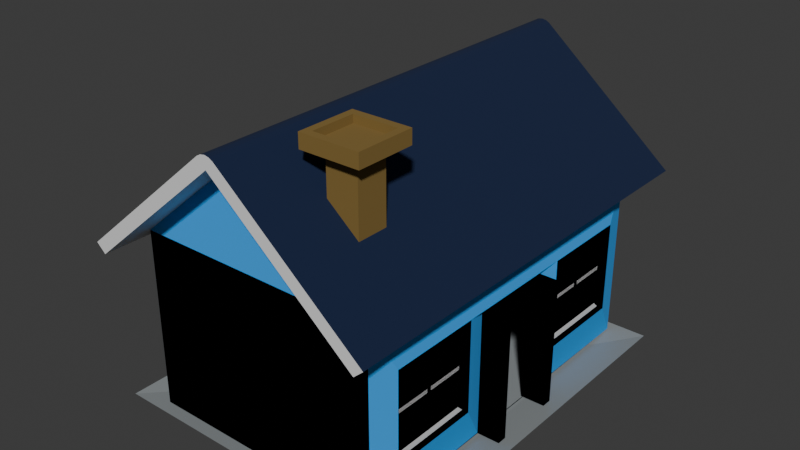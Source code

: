 # Source: Summer3.blend  (saved by Blender 4.0.36; exported with 4.5.12 LTS)
import bpy
from mathutils import Matrix  # noqa: F401  (used for matrix-valued properties, if any)

bpy.ops.wm.read_factory_settings(use_empty=True)
scene = bpy.context.scene
scene.name = 'Scene'

# ---- collections
col_collection = bpy.data.collections.new('Collection'); scene.collection.children.link(col_collection)

# ---- materials (node trees are filled in below, after node groups)
mat_exteriorcladding = bpy.data.materials.new('ExteriorCladding')
mat_exteriorcladding.use_transparent_shadow = False
mat_material = bpy.data.materials.new('Material')
mat_material.alpha_threshold = 0.0
mat_material.use_transparent_shadow = False
mat_material.roughness = 0.5
mat_material.line_color = (0.0, 0.0, 0.0, 1.0)
mat_material_003 = bpy.data.materials.new('Material.003')
mat_material_003.use_transparent_shadow = False
mat_material_005 = bpy.data.materials.new('Material.005')
mat_material_005.use_transparent_shadow = False
mat_material_004 = bpy.data.materials.new('Material.004')
mat_material_004.use_transparent_shadow = False
mat_material_002 = bpy.data.materials.new('Material.002')
mat_material_002.use_transparent_shadow = False
mat_material_001 = bpy.data.materials.new('Material.001')
mat_material_001.use_transparent_shadow = False

# ---- material node trees
mat_exteriorcladding.use_nodes = True; mat_exteriorcladding.node_tree.nodes.clear()
_N = mat_exteriorcladding.node_tree.nodes; _L = mat_exteriorcladding.node_tree.links
n0 = _N.new('ShaderNodeBsdfPrincipled'); n0.name = 'Principled BSDF'; n0.location = (10, 300)
n0.inputs[0].default_value = (0.03062, 0.3803, 0.9487, 1.0)
n0.inputs[2].default_value = 1.0
n0.inputs[3].default_value = 1.45
n1 = _N.new('ShaderNodeOutputMaterial'); n1.name = 'Material Output'; n1.location = (300, 300)
_L.new(n0.outputs[0], n1.inputs[0])
n1.is_active_output = True
mat_material.use_nodes = True; mat_material.node_tree.nodes.clear()
_N = mat_material.node_tree.nodes; _L = mat_material.node_tree.links
n0 = _N.new('ShaderNodeOutputMaterial'); n0.name = 'Material Output'; n0.location = (300, 300)
n1 = _N.new('ShaderNodeBsdfPrincipled'); n1.name = 'Principled BSDF'; n1.location = (10, 300)
n1.inputs[0].default_value = (0.2671, 0.2913, 0.2999, 1.0)
n1.inputs[3].default_value = 1.45
_L.new(n1.outputs[0], n0.inputs[0])
n0.is_active_output = True
mat_material_003.use_nodes = True; mat_material_003.node_tree.nodes.clear()
_N = mat_material_003.node_tree.nodes; _L = mat_material_003.node_tree.links
n0 = _N.new('ShaderNodeBsdfPrincipled'); n0.name = 'Principled BSDF'; n0.location = (10, 300)
n0.inputs[0].default_value = (0.02624, 0.01757, 0.002295, 1.0)
n0.inputs[3].default_value = 1.45
n1 = _N.new('ShaderNodeOutputMaterial'); n1.name = 'Material Output'; n1.location = (300, 300)
_L.new(n0.outputs[0], n1.inputs[0])
n1.is_active_output = True
mat_material_005.use_nodes = True; mat_material_005.node_tree.nodes.clear()
_N = mat_material_005.node_tree.nodes; _L = mat_material_005.node_tree.links
n0 = _N.new('ShaderNodeBsdfPrincipled'); n0.name = 'Principled BSDF'; n0.location = (10, 300)
n0.inputs[3].default_value = 1.45
n1 = _N.new('ShaderNodeOutputMaterial'); n1.name = 'Material Output'; n1.location = (300, 300)
_L.new(n0.outputs[0], n1.inputs[0])
n1.is_active_output = True
mat_material_004.use_nodes = True; mat_material_004.node_tree.nodes.clear()
_N = mat_material_004.node_tree.nodes; _L = mat_material_004.node_tree.links
n0 = _N.new('ShaderNodeBsdfPrincipled'); n0.name = 'Principled BSDF'; n0.location = (10, 300)
n0.inputs[0].default_value = (1.0, 1.0, 1.0, 1.0)
n0.inputs[2].default_value = 0.0
n0.inputs[3].default_value = 1.45
n1 = _N.new('ShaderNodeOutputMaterial'); n1.name = 'Material Output'; n1.location = (300, 300)
_L.new(n0.outputs[0], n1.inputs[0])
n1.is_active_output = True
mat_material_002.use_nodes = True; mat_material_002.node_tree.nodes.clear()
_N = mat_material_002.node_tree.nodes; _L = mat_material_002.node_tree.links
n0 = _N.new('ShaderNodeBsdfPrincipled'); n0.name = 'Principled BSDF'; n0.location = (10, 300)
n0.inputs[0].default_value = (0.003964, 0.01337, 0.05042, 1.0)
n0.inputs[2].default_value = 1.0
n0.inputs[3].default_value = 1.45
n1 = _N.new('ShaderNodeOutputMaterial'); n1.name = 'Material Output'; n1.location = (300, 300)
_L.new(n0.outputs[0], n1.inputs[0])
n1.is_active_output = True
mat_material_001.use_nodes = True; mat_material_001.node_tree.nodes.clear()
_N = mat_material_001.node_tree.nodes; _L = mat_material_001.node_tree.links
n0 = _N.new('ShaderNodeBsdfPrincipled'); n0.name = 'Principled BSDF'; n0.location = (10, 300)
n0.inputs[0].default_value = (0.2203, 0.139, 0.03343, 1.0)
n0.inputs[2].default_value = 1.0
n0.inputs[3].default_value = 1.45
n1 = _N.new('ShaderNodeOutputMaterial'); n1.name = 'Material Output'; n1.location = (300, 300)
_L.new(n0.outputs[0], n1.inputs[0])
n1.is_active_output = True

# ---- world
world_world = bpy.data.worlds.new('World'); scene.world = world_world
world_world.use_nodes = True; world_world.node_tree.nodes.clear()
_N = world_world.node_tree.nodes; _L = world_world.node_tree.links
n0 = _N.new('ShaderNodeOutputWorld'); n0.name = 'World Output'; n0.location = (300, 300)
n1 = _N.new('ShaderNodeBackground'); n1.name = 'Background'; n1.location = (10, 300)
n1.inputs[0].default_value = (0.05088, 0.05088, 0.05088, 1.0)
_L.new(n1.outputs[0], n0.inputs[0])
n0.is_active_output = True
world_world.color = (0.05088, 0.05088, 0.05088)
world_world.use_sun_shadow = False
world_world.sun_shadow_jitter_overblur = 0.0

# ---- meshes
me_cube_001 = bpy.data.meshes.new('Cube.001')
me_cube_001.from_pydata([(-2.0, -3.0, 3.5), (1.74, -2.56, 1.23), (-2.0, 3.0, 3.5), (1.74, -2.56, 2.739), (2.0, -3.0, 3.5), (1.74, -1.05, 1.23), (2.0, 3.0, 3.5), (1.74, -1.05, 2.739), (-2.0, -3.0, 0.5851), (-2.0, 3.0, 0.5851), (2.0, 3.0, 0.5851), (1.74, 2.56, 1.23), (1.74, 2.56, 2.739), (2.0, -3.0, 0.5851), (1.74, 1.05, 1.23), (1.74, 1.05, 2.739), (2.0, -0.6571, 2.684), (2.0, 0.6571, 2.684), (2.0, -0.6571, 0.5991), (2.0, 0.6571, 0.5991), (2.0, 1.05, 1.23), (2.0, -2.56, 1.23), (2.0, -2.56, 2.739), (2.0, -1.05, 1.23), (2.0, -1.05, 2.739), (2.0, 1.05, 2.739), (2.0, 2.56, 1.23), (2.0, 2.56, 2.739), (-2.0, 3.0, 3.5), (-2.0, -3.0, 3.5), (2.0, 3.0, 3.5), (2.0, -3.0, 3.5), (-2.0, 3.0, 0.5851), (-2.0, -3.0, 0.5851), (2.0, -3.0, 0.5851), (2.0, 3.0, 0.5851), (2.0, 0.6571, 2.684), (2.0, -0.6571, 2.684), (2.0, 0.6571, 0.5991), (2.0, -0.6571, 0.5991), (2.0, -1.05, 1.23), (2.0, 2.56, 1.23), (2.0, 2.56, 2.739), (2.0, 1.05, 1.23), (2.0, 1.05, 2.739), (2.0, -1.05, 2.739), (2.0, -2.56, 1.23), (2.0, -2.56, 2.739), (-2.0, -3.0, 3.5), (-2.0, 3.0, 3.5), (1.74, -2.56, 1.23), (1.74, -2.56, 2.739), (2.0, -3.0, 3.5), (1.74, -1.05, 1.23), (2.0, 3.0, 3.5), (1.74, -1.05, 2.739), (-2.0, -3.0, 0.5851), (-2.0, 3.0, 0.5851), (2.0, 3.0, 0.5851), (2.0, -3.0, 0.5851), (1.74, 2.56, 1.23), (1.74, 1.05, 1.23), (1.74, 2.56, 2.739), (1.74, 1.05, 2.739), (2.0, -0.6571, 2.684), (2.0, 0.6571, 2.684), (2.0, -0.6571, 0.5991), (2.0, 0.6571, 0.5991), (2.0, 1.05, 1.23), (2.0, -2.56, 1.23), (2.0, -2.56, 2.739), (2.0, -1.05, 1.23), (2.0, -1.05, 2.739), (2.0, 1.05, 2.739), (2.0, 2.56, 1.23), (2.0, 2.56, 2.739), (-2.0, 3.0, 3.5), (-2.0, -3.0, 3.5), (2.0, 3.0, 3.5), (2.0, -3.0, 3.5), (-2.0, 3.0, 0.5851), (-2.0, -3.0, 0.5851), (2.0, -3.0, 0.5851), (2.0, 3.0, 0.5851), (2.0, 0.6571, 2.684), (2.0, -0.6571, 2.684), (2.0, 0.6571, 0.5991), (2.0, -0.6571, 0.5991), (2.107, -1.05, 1.23), (2.107, 2.56, 1.23), (2.107, 2.56, 2.739), (2.107, 1.05, 1.23), (2.107, 1.05, 2.739), (2.107, -1.05, 2.739), (2.107, -2.56, 1.23), (2.107, -2.56, 2.739), (-2.0, 2.482, 0.5224), (-2.0, -2.482, 0.5224), (2.0, -2.482, 0.5224), (-2.576, 3.197, 0.5808), (-2.576, -3.197, 0.5808), (2.576, -3.197, 0.5808), (2.0, 2.482, 0.5224), (2.576, 3.197, 0.5808), (2.576, 0.6835, 0.5808), (2.0, 0.5306, 0.5224), (2.576, -0.6835, 0.5808), (2.0, -0.5306, 0.5224), (1.98, -0.6571, 0.5991), (1.98, -0.6571, 2.684), (1.98, 0.6571, 0.5991), (1.98, 0.6571, 2.684), (2.378, -0.6571, 0.5991), (2.378, -0.5015, 2.528), (2.378, 0.5015, 0.5991), (2.378, 0.5015, 2.528), (2.378, 0.6571, 2.684), (2.378, 0.6571, 0.5991), (2.378, -0.6571, 2.684), (2.378, -0.5015, 0.5991), (1.98, -0.6571, 0.5991), (1.98, -0.6571, 2.684), (1.98, 0.6571, 2.684), (1.98, 0.6571, 0.5991), (2.378, 0.6571, 0.5991), (2.378, 0.6571, 2.684), (2.378, -0.5015, 0.5991), (2.378, 0.5015, 0.5991), (2.378, -0.6571, 2.684), (2.378, -0.6571, 0.5991), (2.378, 0.5015, 2.528), (2.378, -0.5015, 2.528), (1.98, -0.5015, 0.5991), (1.98, 0.5015, 0.5991), (1.98, 0.5015, 2.528), (1.98, -0.5015, 2.528), (1.98, -0.6571, 0.5991), (1.98, -0.6571, 2.684), (1.98, 0.6571, 2.684), (1.98, 0.6571, 0.5991), (2.378, 0.6571, 0.5991), (2.378, 0.6571, 2.684), (2.378, -0.6571, 2.684), (2.378, -0.6571, 0.5991), (2.378, 0.5015, 2.528), (2.378, 0.5015, 0.5991), (2.378, -0.5015, 2.528), (2.378, -0.5015, 0.5991), (1.98, -0.6571, 0.5991), (1.98, -0.6571, 2.684), (1.98, 0.6571, 2.684), (1.98, 0.6571, 0.5991), (2.378, 0.6571, 0.5991), (2.378, 0.6571, 2.684), (2.378, -0.6571, 2.684), (2.378, -0.6571, 0.5991), (2.378, 0.5015, 2.528), (2.378, 0.5015, 0.5991), (2.378, -0.5015, 2.528), (2.378, -0.5015, 0.5991), (1.98, 0.5015, 2.528), (1.98, 0.5015, 0.5991), (1.98, -0.5015, 2.528), (1.98, -0.5015, 0.5991), (1.919, -2.56, 1.23), (1.919, -2.56, 2.739), (1.919, -1.05, 1.23), (1.919, -1.05, 2.739), (1.919, -2.458, 1.332), (1.919, -2.458, 2.638), (1.919, -1.152, 1.332), (1.919, -1.152, 2.638), (1.919, -1.844, 1.332), (1.919, -1.766, 1.332), (1.919, -1.844, 2.638), (1.919, -1.766, 2.638), (1.919, -1.85, 1.23), (1.919, -1.76, 1.23), (1.919, -1.85, 2.739), (1.919, -1.76, 2.739), (1.919, -2.458, 1.952), (1.919, -2.458, 2.017), (1.919, -1.152, 1.952), (1.919, -1.152, 2.017), (1.919, -2.56, 1.947), (1.919, -2.56, 2.022), (1.919, -1.05, 1.947), (1.919, -1.05, 2.022), (1.919, -1.844, 1.952), (1.919, -1.844, 2.017), (1.919, -1.766, 1.952), (1.919, -1.766, 2.017), (2.002, -2.458, 2.017), (2.002, -2.458, 2.638), (2.003, -1.766, 1.332), (2.002, -1.152, 1.332), (2.003, -1.766, 2.638), (2.002, -1.152, 2.638), (2.002, -1.152, 2.017), (2.002, -2.56, 2.022), (2.002, -2.56, 2.739), (2.003, -1.76, 1.23), (2.002, -1.05, 1.23), (2.003, -1.76, 2.739), (2.002, -1.05, 2.739), (2.002, -1.05, 2.022), (2.002, -2.56, 1.23), (2.002, -2.458, 1.332), (2.003, -1.844, 1.332), (2.003, -1.844, 2.638), (2.003, -1.85, 1.23), (2.003, -1.85, 2.739), (2.003, -1.844, 2.017), (2.003, -1.766, 2.017), (2.002, -2.458, 1.952), (2.002, -1.152, 1.952), (2.002, -2.56, 1.947), (2.002, -1.05, 1.947), (2.003, -1.844, 1.952), (2.003, -1.766, 1.952), (1.919, 2.56, 1.23), (1.919, 2.56, 2.739), (1.919, 1.05, 1.23), (1.919, 1.05, 2.739), (1.919, 2.458, 1.332), (1.919, 2.458, 2.638), (1.919, 1.152, 1.332), (1.919, 1.152, 2.638), (1.919, 1.844, 1.332), (1.919, 1.766, 1.332), (1.919, 1.844, 2.638), (1.919, 1.766, 2.638), (1.919, 1.85, 1.23), (1.919, 1.76, 1.23), (1.919, 1.85, 2.739), (1.919, 1.76, 2.739), (1.919, 2.458, 1.952), (1.919, 2.458, 2.017), (1.919, 1.152, 1.952), (1.919, 1.152, 2.017), (1.919, 2.56, 1.947), (1.919, 2.56, 2.022), (1.919, 1.05, 1.947), (1.919, 1.05, 2.022), (1.919, 1.844, 1.952), (1.919, 1.844, 2.017), (1.919, 1.766, 1.952), (1.919, 1.766, 2.017), (2.002, 2.458, 2.017), (2.002, 2.458, 2.638), (2.003, 1.766, 1.332), (2.002, 1.152, 1.332), (2.003, 1.766, 2.638), (2.002, 1.152, 2.638), (2.002, 1.152, 2.017), (2.002, 2.56, 2.022), (2.002, 2.56, 2.739), (2.003, 1.76, 1.23), (2.002, 1.05, 1.23), (2.003, 1.76, 2.739), (2.002, 1.05, 2.739), (2.002, 1.05, 2.022), (2.002, 2.56, 1.23), (2.002, 2.458, 1.332), (2.003, 1.844, 1.332), (2.003, 1.844, 2.638), (2.003, 1.85, 1.23), (2.003, 1.85, 2.739), (2.003, 1.844, 2.017), (2.003, 1.766, 2.017), (2.002, 2.458, 1.952), (2.002, 1.152, 1.952), (2.002, 2.56, 1.947), (2.002, 1.05, 1.947), (2.003, 1.844, 1.952), (2.003, 1.766, 1.952), (1.919, -2.458, 2.017), (1.919, -2.458, 2.638), (1.919, -1.766, 1.332), (1.919, -1.152, 1.332), (1.919, -1.766, 2.638), (1.919, -1.152, 2.638), (1.919, -1.152, 2.017), (1.919, -2.56, 2.022), (1.919, -2.56, 2.739), (1.919, -1.76, 1.23), (1.919, -1.05, 1.23), (1.919, -1.76, 2.739), (1.919, -1.05, 2.739), (1.919, -1.05, 2.022), (1.919, -2.458, 1.332), (2.002, -2.458, 1.332), (2.003, -1.766, 2.638), (2.003, -1.844, 2.638), (1.919, -1.844, 2.638), (1.919, -1.844, 2.017), (2.003, -1.844, 2.017), (1.919, -1.844, 1.332), (2.003, -1.766, 1.332), (1.919, -1.766, 1.952), (2.003, -1.766, 1.952), (1.919, -2.56, 1.23), (1.919, -1.85, 1.23), (1.919, -1.85, 2.739), (2.002, -2.458, 2.017), (2.002, -2.458, 2.638), (2.002, -1.152, 1.332), (2.002, -2.56, 2.022), (2.002, -2.56, 2.739), (2.003, -1.76, 1.23), (2.002, -1.05, 1.23), (1.919, -1.766, 2.017), (1.919, -2.458, 1.952), (2.003, -1.844, 1.952), (1.919, -1.844, 1.952), (1.919, -1.152, 1.952), (2.003, -1.844, 1.332), (1.919, -2.56, 1.947), (1.919, -1.05, 1.947), (2.002, -1.05, 2.022), (2.002, -1.05, 2.739), (2.002, -1.152, 2.017), (2.003, -1.766, 2.017), (2.002, -1.152, 2.638), (2.003, -1.76, 2.739), (2.002, -2.56, 1.23), (2.003, -1.85, 1.23), (2.003, -1.85, 2.739), (2.002, -2.458, 1.952), (2.002, -1.152, 1.952), (2.002, -2.56, 1.947), (2.002, -1.05, 1.947), (1.919, 2.458, 2.017), (1.919, 2.458, 2.638), (1.919, 1.766, 1.332), (1.919, 1.152, 1.332), (1.919, 1.766, 2.638), (1.919, 1.152, 2.638), (1.919, 1.152, 2.017), (1.919, 2.56, 2.022), (1.919, 2.56, 2.739), (1.919, 1.76, 1.23), (1.919, 1.05, 1.23), (1.919, 1.76, 2.739), (1.919, 1.05, 2.739), (1.919, 1.05, 2.022), (1.919, 2.458, 1.332), (2.002, 2.458, 1.332), (2.003, 1.766, 2.638), (2.003, 1.844, 2.638), (1.919, 1.844, 2.638), (1.919, 1.844, 2.017), (2.003, 1.844, 2.017), (1.919, 1.844, 1.332), (2.003, 1.766, 1.332), (1.919, 1.766, 1.952), (2.003, 1.766, 1.952), (1.919, 2.56, 1.23), (1.919, 1.85, 1.23), (1.919, 1.85, 2.739), (2.002, 2.458, 2.017), (2.002, 2.458, 2.638), (2.002, 1.152, 1.332), (2.002, 2.56, 2.022), (2.002, 2.56, 2.739), (2.003, 1.76, 1.23), (2.002, 1.05, 1.23), (1.919, 1.766, 2.017), (1.919, 2.458, 1.952), (2.003, 1.844, 1.952), (1.919, 1.844, 1.952), (1.919, 1.152, 1.952), (2.003, 1.844, 1.332), (1.919, 2.56, 1.947), (1.919, 1.05, 1.947), (2.002, 1.05, 2.022), (2.002, 1.05, 2.739), (2.002, 1.152, 2.017), (2.003, 1.766, 2.017), (2.002, 1.152, 2.638), (2.003, 1.76, 2.739), (2.002, 2.56, 1.23), (2.003, 1.85, 1.23), (2.003, 1.85, 2.739), (2.002, 2.458, 1.952), (2.002, 1.152, 1.952), (2.002, 2.56, 1.947), (2.002, 1.05, 1.947)], [(15, 63), (61, 14), (5, 53), (55, 7), (3, 51), (50, 1), (60, 11), (12, 62)], [(8, 9, 2, 0), (9, 10, 6, 2), (17, 25, 20, 19), (20, 26, 27, 25, 17, 16, 24, 22, 21, 23, 18, 13, 4, 6, 10, 19), (23, 24, 16, 18), (18, 19, 10, 13), (13, 8, 0, 4), (32, 28, 29, 33), (33, 29, 31, 34), (37, 39, 40, 45), (40, 39, 34, 31, 30, 35, 38, 43, 41, 42, 44, 36, 37, 45, 47, 46), (43, 38, 36, 44), (38, 35, 34, 39), (35, 30, 28, 32), (56, 48, 49, 57), (57, 49, 54, 58), (65, 67, 68, 73), (68, 67, 58, 54, 52, 59, 66, 71, 69, 70, 72, 64, 65, 73, 75, 74), (71, 66, 64, 72), (66, 59, 58, 67), (59, 52, 48, 56), (80, 81, 77, 76), (81, 82, 79, 77), (85, 93, 88, 87), (88, 94, 95, 93, 85, 84, 92, 90, 89, 91, 86, 83, 78, 79, 82, 87), (91, 92, 84, 86), (86, 87, 82, 83), (83, 80, 76, 78), (105, 104, 103, 102), (96, 99, 100, 97), (97, 100, 101, 98), (102, 103, 99, 96), (98, 101, 106, 107), (107, 106, 104, 105), (96, 97, 98, 107, 105, 102), (36, 38, 86, 84), (28, 30, 78, 76), (38, 39, 87, 86), (31, 29, 77, 79), (32, 33, 81, 80), (35, 32, 80, 83), (33, 34, 82, 81), (6, 4, 52, 54), (34, 35, 83, 82), (0, 2, 49, 48), (37, 36, 84, 85), (18, 16, 64, 66), (4, 0, 48, 52), (39, 37, 85, 87), (19, 18, 66, 67), (2, 6, 54, 49), (9, 8, 56, 57), (8, 13, 59, 56), (10, 9, 57, 58), (13, 10, 58, 59), (16, 17, 65, 64), (30, 31, 79, 78), (17, 19, 67, 65), (29, 28, 76, 77), (110, 111, 116, 117), (112, 118, 109, 108), (116, 111, 109, 118), (115, 114, 117, 116), (113, 115, 116, 118), (119, 113, 118, 112), (115, 113, 135, 134), (113, 119, 132, 135), (123, 124, 125, 122), (131, 135, 132, 126), (129, 120, 121, 128), (125, 128, 121, 122), (130, 125, 124, 127), (131, 128, 125, 130), (126, 129, 128, 131), (127, 133, 134, 130), (130, 134, 135, 131), (117, 124, 123, 110), (109, 121, 120, 108), (112, 129, 126, 119), (111, 122, 121, 109), (114, 127, 124, 117), (110, 123, 122, 111), (108, 120, 129, 112), (122, 134, 135, 121), (123, 133, 134, 122), (121, 135, 132, 120), (126, 129, 120, 132, 119), (133, 123, 124, 127, 114), (114, 115, 134, 133), (139, 140, 141, 138), (143, 136, 137, 142), (141, 142, 137, 138), (144, 141, 140, 145), (146, 142, 141, 144), (147, 143, 142, 146), (144, 160, 162, 146), (146, 162, 163, 147), (151, 150, 153, 152), (158, 159, 163, 162), (155, 154, 149, 148), (153, 150, 149, 154), (156, 157, 152, 153), (158, 156, 153, 154), (159, 158, 154, 155), (157, 156, 160, 161), (156, 158, 162, 160), (140, 139, 151, 152), (137, 136, 148, 149), (143, 147, 159, 155), (138, 137, 149, 150), (145, 140, 152, 157), (139, 138, 150, 151), (136, 143, 155, 148), (150, 149, 162, 160), (151, 150, 160, 161), (149, 148, 163, 162), (159, 147, 163, 148, 155), (161, 145, 157, 152, 151), (145, 161, 160, 144), (133, 127, 157, 161), (126, 132, 163, 159), (191, 175, 171, 183), (219, 213, 198, 215), (196, 209, 193, 200, 211, 203, 204, 197), (212, 209, 196, 213), (218, 212, 213, 219), (215, 198, 197, 204, 205, 217, 202, 195), (208, 218, 219, 194), (180, 214, 218, 188), (208, 194, 195, 202, 201, 210, 206, 207), (181, 169, 174, 189), (168, 207, 214, 180), (172, 208, 207, 168), (191, 213, 196, 175), (168, 180, 188, 172), (174, 209, 212, 189), (173, 194, 219, 190), (214, 192, 212, 218), (188, 218, 208, 172), (192, 214, 207, 206, 216, 199, 200, 193), (173, 190, 182, 170), (187, 205, 204, 167), (183, 198, 213, 191), (181, 192, 193, 169), (169, 193, 209, 174), (189, 212, 192, 181), (170, 195, 194, 173), (182, 215, 195, 170), (175, 196, 197, 171), (164, 206, 210, 176), (171, 197, 198, 183), (184, 216, 206, 164), (176, 210, 201, 177), (165, 200, 199, 185), (185, 199, 216, 184), (178, 211, 200, 165), (177, 201, 202, 166), (166, 202, 217, 186), (179, 203, 211, 178), (190, 219, 215, 182), (167, 204, 203, 179), (186, 217, 205, 187), (247, 239, 227, 231), (275, 271, 254, 269), (252, 253, 260, 259, 267, 256, 249, 265), (268, 269, 252, 265), (274, 275, 269, 268), (271, 251, 258, 273, 261, 260, 253, 254), (264, 250, 275, 274), (236, 244, 274, 270), (264, 263, 262, 266, 257, 258, 251, 250), (237, 245, 230, 225), (224, 236, 270, 263), (228, 224, 263, 264), (247, 231, 252, 269), (224, 228, 244, 236), (230, 245, 268, 265), (229, 246, 275, 250), (270, 274, 268, 248), (244, 228, 264, 274), (248, 249, 256, 255, 272, 262, 263, 270), (229, 226, 238, 246), (243, 223, 260, 261), (239, 247, 269, 254), (237, 225, 249, 248), (225, 230, 265, 249), (245, 237, 248, 268), (226, 229, 250, 251), (238, 226, 251, 271), (231, 227, 253, 252), (220, 232, 266, 262), (227, 239, 254, 253), (240, 220, 262, 272), (232, 233, 257, 266), (221, 241, 255, 256), (241, 240, 272, 255), (234, 221, 256, 267), (233, 222, 258, 257), (222, 242, 273, 258), (235, 234, 267, 259), (246, 238, 271, 275), (223, 235, 259, 260), (242, 243, 261, 273), (311, 282, 281, 280), (300, 329, 321, 322), (292, 323, 320, 324, 327, 308, 305, 293), (296, 322, 292, 293), (313, 300, 322, 296), (329, 306, 310, 331, 319, 320, 323, 321), (316, 298, 300, 313), (312, 314, 313, 328), (316, 291, 325, 326, 309, 310, 306, 298), (276, 295, 294, 277), (290, 312, 328, 291), (297, 290, 291, 316), (311, 280, 292, 322), (290, 297, 314, 312), (294, 295, 296, 293), (278, 299, 300, 298), (328, 313, 296, 304), (314, 297, 316, 313), (304, 305, 308, 307, 330, 325, 291, 328), (278, 279, 315, 299), (289, 288, 320, 319), (282, 311, 322, 321), (276, 277, 305, 304), (277, 294, 293, 305), (295, 276, 304, 296), (279, 278, 298, 306), (315, 279, 306, 329), (280, 281, 323, 292), (301, 302, 326, 325), (281, 282, 321, 323), (317, 301, 325, 330), (302, 285, 309, 326), (284, 283, 307, 308), (283, 317, 330, 307), (303, 284, 308, 327), (285, 286, 310, 309), (286, 318, 331, 310), (287, 303, 327, 324), (299, 315, 329, 300), (288, 287, 324, 320), (318, 289, 319, 331), (367, 336, 337, 338), (356, 378, 377, 385), (348, 349, 361, 364, 383, 380, 376, 379), (352, 349, 348, 378), (369, 352, 378, 356), (385, 377, 379, 376, 375, 387, 366, 362), (372, 369, 356, 354), (368, 384, 369, 370), (372, 354, 362, 366, 365, 382, 381, 347), (332, 333, 350, 351), (346, 347, 384, 368), (353, 372, 347, 346), (367, 378, 348, 336), (346, 368, 370, 353), (350, 349, 352, 351), (334, 354, 356, 355), (384, 360, 352, 369), (370, 369, 372, 353), (360, 384, 347, 381, 386, 363, 364, 361), (334, 355, 371, 335), (345, 375, 376, 344), (338, 377, 378, 367), (332, 360, 361, 333), (333, 361, 349, 350), (351, 352, 360, 332), (335, 362, 354, 334), (371, 385, 362, 335), (336, 348, 379, 337), (357, 381, 382, 358), (337, 379, 377, 338), (373, 386, 381, 357), (358, 382, 365, 341), (340, 364, 363, 339), (339, 363, 386, 373), (359, 383, 364, 340), (341, 365, 366, 342), (342, 366, 387, 374), (343, 380, 383, 359), (355, 356, 385, 371), (344, 376, 380, 343), (374, 387, 375, 345), (187, 167, 288, 289), (220, 240, 373, 357), (184, 164, 301, 317), (232, 220, 357, 358), (240, 241, 339, 373), (164, 176, 302, 301), (185, 184, 317, 283), (233, 232, 358, 341), (242, 222, 342, 374), (176, 177, 285, 302), (166, 186, 318, 286), (221, 234, 359, 340), (243, 242, 374, 345), (178, 165, 284, 303), (186, 187, 289, 318), (241, 221, 340, 339), (234, 235, 343, 359), (165, 185, 283, 284), (179, 178, 303, 287), (222, 233, 341, 342), (177, 166, 286, 285), (235, 223, 344, 343), (167, 179, 287, 288), (223, 243, 345, 344)])
me_cube_001.polygons.foreach_set('material_index', [0, 0, 0, 0, 0, 0, 0, 0, 0, 0, 0, 0, 0, 0, 0, 0, 0, 0, 0, 0, 0, 0, 0, 0, 0, 0, 0, 0, 1, 1, 1, 1, 1, 1, 1, 0, 0, 0, 0, 0, 0, 0, 0, 0, 0, 0, 0, 0, 0, 0, 0, 0, 0, 0, 0, 0, 0, 0, 0, 2, 2, 2, 2, 2, 2, 2, 2, 2, 2, 2, 2, 2, 2, 2, 2, 2, 2, 2, 2, 2, 2, 2, 2, 2, 2, 2, 0, 0, 2, 2, 2, 2, 2, 2, 2, 2, 2, 2, 2, 2, 2, 2, 2, 2, 2, 2, 2, 2, 2, 2, 2, 2, 2, 2, 2, 2, 0, 0, 2, 2, 2, 4, 3, 3, 3, 3, 3, 3, 3, 3, 4, 3, 3, 3, 4, 3, 3, 3, 3, 3, 4, 3, 3, 3, 3, 3, 3, 3, 3, 3, 3, 3, 3, 3, 3, 3, 3, 3, 3, 3, 3, 3, 4, 3, 3, 3, 3, 3, 3, 3, 3, 4, 3, 3, 3, 4, 3, 3, 3, 3, 3, 4, 3, 3, 3, 3, 3, 3, 3, 3, 3, 3, 3, 3, 3, 3, 3, 3, 3, 3, 3, 3, 3, 4, 3, 3, 3, 3, 3, 3, 3, 3, 4, 3, 3, 3, 4, 3, 3, 3, 3, 3, 4, 3, 3, 3, 3, 3, 3, 3, 3, 3, 3, 3, 3, 3, 3, 3, 3, 3, 3, 3, 3, 3, 4, 3, 3, 3, 3, 3, 3, 3, 3, 4, 3, 3, 3, 4, 3, 3, 3, 3, 3, 4, 3, 3, 3, 3, 3, 3, 3, 3, 3, 3, 3, 3, 3, 3, 3, 3, 3, 3, 3, 3, 3, 3, 3, 3, 3, 3, 3, 3, 3, 3, 3, 3, 3, 3, 3, 3, 3, 3, 3, 3, 3, 3, 3, 3, 3])
_uv = me_cube_001.uv_layers.new(name='UVMap')
_uv.uv.foreach_set('vector', [0.4116, 0.0, 0.4116, 0.25, 0.625, 0.25, 0.625, 0.0, 0.4116, 0.25, 0.4116, 0.5, 0.625, 0.5, 0.625, 0.25, 0.5667, 0.5976, 0.5707, 0.5812, 0.4628, 0.5812, 0.4178, 0.5976, 0.4628, 0.5812, 0.4628, 0.5183, 0.5707, 0.5183, 0.5707, 0.5812, 0.5667, 0.5976, 0.5667, 0.6524, 0.5707, 0.6688, 0.5707, 0.7317, 0.4628, 0.7317, 0.4628, 0.6688, 0.4178, 0.6524, 0.4116, 0.75, 0.625, 0.75, 0.625, 0.5, 0.4116, 0.5, 0.4178, 0.5976, 0.4628, 0.6688, 0.5707, 0.6688, 0.5667, 0.6524, 0.4178, 0.6524, 0.4178, 0.6524, 0.4178, 0.5976, 0.4116, 0.5, 0.4116, 0.75, 0.4116, 0.75, 0.4116, 1.0, 0.625, 1.0, 0.625, 0.75, 0.4116, 0.0, 0.625, 0.0, 0.625, 0.25, 0.4116, 0.25, 0.4116, 0.25, 0.625, 0.25, 0.625, 0.5, 0.4116, 0.5, 0.5667, 0.5976, 0.4178, 0.5976, 0.4628, 0.5812, 0.5707, 0.5812, 0.4628, 0.5812, 0.4178, 0.5976, 0.4116, 0.5, 0.625, 0.5, 0.625, 0.75, 0.4116, 0.75, 0.4178, 0.6524, 0.4628, 0.6688, 0.4628, 0.7317, 0.5707, 0.7317, 0.5707, 0.6688, 0.5667, 0.6524, 0.5667, 0.5976, 0.5707, 0.5812, 0.5707, 0.5183, 0.4628, 0.5183, 0.4628, 0.6688, 0.4178, 0.6524, 0.5667, 0.6524, 0.5707, 0.6688, 0.4178, 0.6524, 0.4116, 0.75, 0.4116, 0.5, 0.4178, 0.5976, 0.4116, 0.75, 0.625, 0.75, 0.625, 1.0, 0.4116, 1.0, 0.4116, 0.0, 0.625, 0.0, 0.625, 0.25, 0.4116, 0.25, 0.4116, 0.25, 0.625, 0.25, 0.625, 0.5, 0.4116, 0.5, 0.5667, 0.5976, 0.4178, 0.5976, 0.4628, 0.5812, 0.5707, 0.5812, 0.4628, 0.5812, 0.4178, 0.5976, 0.4116, 0.5, 0.625, 0.5, 0.625, 0.75, 0.4116, 0.75, 0.4178, 0.6524, 0.4628, 0.6688, 0.4628, 0.7317, 0.5707, 0.7317, 0.5707, 0.6688, 0.5667, 0.6524, 0.5667, 0.5976, 0.5707, 0.5812, 0.5707, 0.5183, 0.4628, 0.5183, 0.4628, 0.6688, 0.4178, 0.6524, 0.5667, 0.6524, 0.5707, 0.6688, 0.4178, 0.6524, 0.4116, 0.75, 0.4116, 0.5, 0.4178, 0.5976, 0.4116, 0.75, 0.625, 0.75, 0.625, 1.0, 0.4116, 1.0, 0.4116, 0.0, 0.4116, 0.25, 0.625, 0.25, 0.625, 0.0, 0.4116, 0.25, 0.4116, 0.5, 0.625, 0.5, 0.625, 0.25, 0.5667, 0.5976, 0.5707, 0.5812, 0.4628, 0.5812, 0.4178, 0.5976, 0.4628, 0.5812, 0.4628, 0.5183, 0.5707, 0.5183, 0.5707, 0.5812, 0.5667, 0.5976, 0.5667, 0.6524, 0.5707, 0.6688, 0.5707, 0.7317, 0.4628, 0.7317, 0.4628, 0.6688, 0.4178, 0.6524, 0.4116, 0.75, 0.625, 0.75, 0.625, 0.5, 0.4116, 0.5, 0.4178, 0.5976, 0.4628, 0.6688, 0.5707, 0.6688, 0.5667, 0.6524, 0.4178, 0.6524, 0.4178, 0.6524, 0.4178, 0.5976, 0.4116, 0.5, 0.4116, 0.75, 0.4116, 0.75, 0.4116, 1.0, 0.625, 1.0, 0.625, 0.75, 0.4116, 0.6517, 0.4116, 0.6517, 0.4116, 0.75, 0.4116, 0.75, 0.4116, 0.0, 0.4116, 0.0, 0.4116, 0.25, 0.4116, 0.25, 0.4116, 0.25, 0.4116, 0.25, 0.4116, 0.5, 0.4116, 0.5, 0.4116, 0.75, 0.4116, 0.75, 0.4116, 1.0, 0.4116, 1.0, 0.4116, 0.5, 0.4116, 0.5, 0.4116, 0.5983, 0.4116, 0.5983, 0.4116, 0.5983, 0.4116, 0.5983, 0.4116, 0.6517, 0.4116, 0.6517, 0.4116, 1.0, 0.4116, 0.25, 0.4116, 0.5, 0.4116, 0.5983, 0.4116, 0.6517, 0.4116, 0.75, 0.5667, 0.6524, 0.4178, 0.6524, 0.4178, 0.6524, 0.5667, 0.6524, 0.625, 1.0, 0.625, 0.75, 0.625, 0.75, 0.625, 1.0, 0.4178, 0.6524, 0.4178, 0.5976, 0.4178, 0.5976, 0.4178, 0.6524, 0.625, 0.5, 0.625, 0.25, 0.625, 0.25, 0.625, 0.5, 0.4116, 0.0, 0.4116, 0.25, 0.4116, 0.25, 0.4116, 0.0, 0.4116, 0.75, 0.4116, 1.0, 0.4116, 1.0, 0.4116, 0.75, 0.4116, 0.25, 0.4116, 0.5, 0.4116, 0.5, 0.4116, 0.25, 0.625, 0.5, 0.625, 0.75, 0.625, 0.75, 0.625, 0.5, 0.4116, 0.5, 0.4116, 0.75, 0.4116, 0.75, 0.4116, 0.5, 0.625, 0.0, 0.625, 0.25, 0.625, 0.25, 0.625, 0.0, 0.5667, 0.5976, 0.5667, 0.6524, 0.5667, 0.6524, 0.5667, 0.5976, 0.4178, 0.6524, 0.5667, 0.6524, 0.5667, 0.6524, 0.4178, 0.6524, 0.625, 0.75, 0.625, 1.0, 0.625, 1.0, 0.625, 0.75, 0.4178, 0.5976, 0.5667, 0.5976, 0.5667, 0.5976, 0.4178, 0.5976, 0.4178, 0.5976, 0.4178, 0.6524, 0.4178, 0.6524, 0.4178, 0.5976, 0.625, 0.25, 0.625, 0.5, 0.625, 0.5, 0.625, 0.25, 0.4116, 0.25, 0.4116, 0.0, 0.4116, 0.0, 0.4116, 0.25, 0.4116, 1.0, 0.4116, 0.75, 0.4116, 0.75, 0.4116, 1.0, 0.4116, 0.5, 0.4116, 0.25, 0.4116, 0.25, 0.4116, 0.5, 0.4116, 0.75, 0.4116, 0.5, 0.4116, 0.5, 0.4116, 0.75, 0.5667, 0.6524, 0.5667, 0.5976, 0.5667, 0.5976, 0.5667, 0.6524, 0.625, 0.75, 0.625, 0.5, 0.625, 0.5, 0.625, 0.75, 0.5667, 0.5976, 0.4178, 0.5976, 0.4178, 0.5976, 0.5667, 0.5976, 0.625, 0.25, 0.625, 0.0, 0.625, 0.0, 0.625, 0.25, 0.375, 0.25, 0.625, 0.25, 0.625, 0.5, 0.375, 0.5, 0.375, 0.75, 0.625, 0.75, 0.625, 1.0, 0.375, 1.0, 0.625, 0.5, 0.875, 0.5, 0.875, 0.75, 0.625, 0.75, 0.6063, 0.5296, 0.375, 0.5296, 0.375, 0.5, 0.625, 0.5, 0.6063, 0.7204, 0.6063, 0.5296, 0.625, 0.5, 0.625, 0.75, 0.375, 0.7204, 0.6063, 0.7204, 0.625, 0.75, 0.375, 0.75, 0.6063, 0.5296, 0.6063, 0.7204, 0.6063, 0.7204, 0.6063, 0.5296, 0.6063, 0.7204, 0.375, 0.7204, 0.375, 0.7204, 0.6063, 0.7204, 0.375, 0.25, 0.375, 0.5, 0.625, 0.5, 0.625, 0.25, 0.6063, 0.7204, 0.6063, 0.7204, 0.375, 0.7204, 0.375, 0.7204, 0.375, 0.75, 0.375, 1.0, 0.625, 1.0, 0.625, 0.75, 0.625, 0.5, 0.625, 0.75, 0.875, 0.75, 0.875, 0.5, 0.6063, 0.5296, 0.625, 0.5, 0.375, 0.5, 0.375, 0.5296, 0.6063, 0.7204, 0.625, 0.75, 0.625, 0.5, 0.6063, 0.5296, 0.375, 0.7204, 0.375, 0.75, 0.625, 0.75, 0.6063, 0.7204, 0.375, 0.5296, 0.375, 0.5296, 0.6063, 0.5296, 0.6063, 0.5296, 0.6063, 0.5296, 0.6063, 0.5296, 0.6063, 0.7204, 0.6063, 0.7204, 0.375, 0.5, 0.375, 0.5, 0.375, 0.25, 0.375, 0.25, 0.625, 1.0, 0.625, 1.0, 0.375, 1.0, 0.375, 1.0, 0.375, 0.75, 0.375, 0.75, 0.375, 0.7204, 0.375, 0.7204, 0.875, 0.5, 0.875, 0.5, 0.875, 0.75, 0.875, 0.75, 0.375, 0.5296, 0.375, 0.5296, 0.375, 0.5, 0.375, 0.5, 0.375, 0.25, 0.375, 0.25, 0.625, 0.25, 0.625, 0.25, 0.375, 1.0, 0.375, 1.0, 0.375, 0.75, 0.375, 0.75, 0.875, 0.5, 0.6063, 0.5296, 0.6063, 0.7204, 0.875, 0.75, 0.375, 0.25, 0.375, 0.5296, 0.6063, 0.5296, 0.625, 0.25, 0.625, 1.0, 0.6063, 0.7204, 0.375, 0.7204, 0.375, 1.0, 0.0, 0.0, 0.0, 0.0, 0.0, 0.0, 0.0, 0.0, 0.0, 0.0, 0.0, 0.0, 0.0, 0.0, 0.0, 0.0, 0.0, 0.0, 0.0, 0.0, 0.375, 0.5296, 0.6063, 0.5296, 0.6063, 0.5296, 0.375, 0.5296, 0.375, 0.25, 0.375, 0.5, 0.625, 0.5, 0.625, 0.25, 0.375, 0.75, 0.375, 1.0, 0.625, 1.0, 0.625, 0.75, 0.625, 0.5, 0.625, 0.75, 0.875, 0.75, 0.875, 0.5, 0.6063, 0.5296, 0.625, 0.5, 0.375, 0.5, 0.375, 0.5296, 0.6063, 0.7204, 0.625, 0.75, 0.625, 0.5, 0.6063, 0.5296, 0.375, 0.7204, 0.375, 0.75, 0.625, 0.75, 0.6063, 0.7204, 0.6063, 0.5296, 0.6063, 0.5296, 0.6063, 0.7204, 0.6063, 0.7204, 0.6063, 0.7204, 0.6063, 0.7204, 0.375, 0.7204, 0.375, 0.7204, 0.375, 0.25, 0.625, 0.25, 0.625, 0.5, 0.375, 0.5, 0.6063, 0.7204, 0.375, 0.7204, 0.375, 0.7204, 0.6063, 0.7204, 0.375, 0.75, 0.625, 0.75, 0.625, 1.0, 0.375, 1.0, 0.625, 0.5, 0.875, 0.5, 0.875, 0.75, 0.625, 0.75, 0.6063, 0.5296, 0.375, 0.5296, 0.375, 0.5, 0.625, 0.5, 0.6063, 0.7204, 0.6063, 0.5296, 0.625, 0.5, 0.625, 0.75, 0.375, 0.7204, 0.6063, 0.7204, 0.625, 0.75, 0.375, 0.75, 0.375, 0.5296, 0.6063, 0.5296, 0.6063, 0.5296, 0.375, 0.5296, 0.6063, 0.5296, 0.6063, 0.7204, 0.6063, 0.7204, 0.6063, 0.5296, 0.375, 0.5, 0.375, 0.25, 0.375, 0.25, 0.375, 0.5, 0.625, 1.0, 0.375, 1.0, 0.375, 1.0, 0.625, 1.0, 0.375, 0.75, 0.375, 0.7204, 0.375, 0.7204, 0.375, 0.75, 0.875, 0.5, 0.875, 0.75, 0.875, 0.75, 0.875, 0.5, 0.375, 0.5296, 0.375, 0.5, 0.375, 0.5, 0.375, 0.5296, 0.375, 0.25, 0.625, 0.25, 0.625, 0.25, 0.375, 0.25, 0.375, 1.0, 0.375, 0.75, 0.375, 0.75, 0.375, 1.0, 0.875, 0.5, 0.875, 0.75, 0.6063, 0.7204, 0.6063, 0.5296, 0.375, 0.25, 0.625, 0.25, 0.6063, 0.5296, 0.375, 0.5296, 0.625, 1.0, 0.375, 1.0, 0.375, 0.7204, 0.6063, 0.7204, 0.0, 0.0, 0.0, 0.0, 0.0, 0.0, 0.0, 0.0, 0.0, 0.0, 0.0, 0.0, 0.0, 0.0, 0.0, 0.0, 0.0, 0.0, 0.0, 0.0, 0.375, 0.5296, 0.375, 0.5296, 0.6063, 0.5296, 0.6063, 0.5296, 0.375, 0.5296, 0.375, 0.5296, 0.375, 0.5296, 0.375, 0.5296, 0.375, 0.7204, 0.375, 0.7204, 0.375, 0.7204, 0.375, 0.7204, 0.536, 0.161, 0.6081, 0.161, 0.6081, 0.2331, 0.536, 0.2331, 0.464, 0.161, 0.536, 0.161, 0.536, 0.2331, 0.464, 0.2331, 0.6081, 0.161, 0.6081, 0.08895, 0.6081, 0.01686, 0.625, 0.0, 0.625, 0.08333, 0.625, 0.1667, 0.625, 0.25, 0.6081, 0.2331, 0.536, 0.08895, 0.6081, 0.08895, 0.6081, 0.161, 0.536, 0.161, 0.464, 0.08895, 0.536, 0.08895, 0.536, 0.161, 0.464, 0.161, 0.464, 0.2331, 0.536, 0.2331, 0.6081, 0.2331, 0.625, 0.25, 0.5417, 0.25, 0.4583, 0.25, 0.375, 0.25, 0.3919, 0.2331, 0.3919, 0.08895, 0.464, 0.08895, 0.464, 0.161, 0.3919, 0.161, 0.464, 0.01686, 0.464, 0.01686, 0.464, 0.08895, 0.464, 0.08895, 0.3919, 0.08895, 0.3919, 0.161, 0.3919, 0.2331, 0.375, 0.25, 0.375, 0.1667, 0.375, 0.08333, 0.375, 0.0, 0.3919, 0.01686, 0.536, 0.01686, 0.6081, 0.01686, 0.6081, 0.08895, 0.536, 0.08895, 0.3919, 0.01686, 0.3919, 0.01686, 0.464, 0.01686, 0.464, 0.01686, 0.3919, 0.08895, 0.3919, 0.08895, 0.3919, 0.01686, 0.3919, 0.01686, 0.536, 0.161, 0.536, 0.161, 0.6081, 0.161, 0.6081, 0.161, 0.3919, 0.01686, 0.464, 0.01686, 0.464, 0.08895, 0.3919, 0.08895, 0.6081, 0.08895, 0.6081, 0.08895, 0.536, 0.08895, 0.536, 0.08895, 0.3919, 0.161, 0.3919, 0.161, 0.464, 0.161, 0.464, 0.161, 0.464, 0.01686, 0.536, 0.01686, 0.536, 0.08895, 0.464, 0.08895, 0.464, 0.08895, 0.464, 0.08895, 0.3919, 0.08895, 0.3919, 0.08895, 0.536, 0.01686, 0.464, 0.01686, 0.3919, 0.01686, 0.375, 0.0, 0.4583, 0.0, 0.5417, 0.0, 0.625, 0.0, 0.6081, 0.01686, 0.3919, 0.161, 0.464, 0.161, 0.464, 0.2331, 0.3919, 0.2331, 0.0, 0.0, 0.0, 0.0, 0.0, 0.0, 0.0, 0.0, 0.536, 0.2331, 0.536, 0.2331, 0.536, 0.161, 0.536, 0.161, 0.536, 0.01686, 0.536, 0.01686, 0.6081, 0.01686, 0.6081, 0.01686, 0.6081, 0.01686, 0.6081, 0.01686, 0.6081, 0.08895, 0.6081, 0.08895, 0.536, 0.08895, 0.536, 0.08895, 0.536, 0.01686, 0.536, 0.01686, 0.3919, 0.2331, 0.3919, 0.2331, 0.3919, 0.161, 0.3919, 0.161, 0.464, 0.2331, 0.464, 0.2331, 0.3919, 0.2331, 0.3919, 0.2331, 0.6081, 0.161, 0.6081, 0.161, 0.6081, 0.2331, 0.6081, 0.2331, 0.0, 0.0, 0.0, 0.0, 0.0, 0.0, 0.0, 0.0, 0.6081, 0.2331, 0.6081, 0.2331, 0.536, 0.2331, 0.536, 0.2331, 0.0, 0.0, 0.0, 0.0, 0.0, 0.0, 0.0, 0.0, 0.0, 0.0, 0.0, 0.0, 0.0, 0.0, 0.0, 0.0, 0.0, 0.0, 0.0, 0.0, 0.0, 0.0, 0.0, 0.0, 0.0, 0.0, 0.0, 0.0, 0.0, 0.0, 0.0, 0.0, 0.0, 0.0, 0.0, 0.0, 0.0, 0.0, 0.0, 0.0, 0.0, 0.0, 0.0, 0.0, 0.0, 0.0, 0.0, 0.0, 0.0, 0.0, 0.0, 0.0, 0.0, 0.0, 0.0, 0.0, 0.0, 0.0, 0.0, 0.0, 0.0, 0.0, 0.0, 0.0, 0.464, 0.161, 0.464, 0.161, 0.464, 0.2331, 0.464, 0.2331, 0.0, 0.0, 0.0, 0.0, 0.0, 0.0, 0.0, 0.0, 0.0, 0.0, 0.0, 0.0, 0.0, 0.0, 0.0, 0.0, 0.536, 0.161, 0.536, 0.2331, 0.6081, 0.2331, 0.6081, 0.161, 0.464, 0.161, 0.464, 0.2331, 0.536, 0.2331, 0.536, 0.161, 0.6081, 0.161, 0.6081, 0.2331, 0.625, 0.25, 0.625, 0.1667, 0.625, 0.08333, 0.625, 0.0, 0.6081, 0.01686, 0.6081, 0.08895, 0.536, 0.08895, 0.536, 0.161, 0.6081, 0.161, 0.6081, 0.08895, 0.464, 0.08895, 0.464, 0.161, 0.536, 0.161, 0.536, 0.08895, 0.464, 0.2331, 0.3919, 0.2331, 0.375, 0.25, 0.4583, 0.25, 0.5417, 0.25, 0.625, 0.25, 0.6081, 0.2331, 0.536, 0.2331, 0.3919, 0.08895, 0.3919, 0.161, 0.464, 0.161, 0.464, 0.08895, 0.464, 0.01686, 0.464, 0.08895, 0.464, 0.08895, 0.464, 0.01686, 0.3919, 0.08895, 0.3919, 0.01686, 0.375, 0.0, 0.375, 0.08333, 0.375, 0.1667, 0.375, 0.25, 0.3919, 0.2331, 0.3919, 0.161, 0.536, 0.01686, 0.536, 0.08895, 0.6081, 0.08895, 0.6081, 0.01686, 0.3919, 0.01686, 0.464, 0.01686, 0.464, 0.01686, 0.3919, 0.01686, 0.3919, 0.08895, 0.3919, 0.01686, 0.3919, 0.01686, 0.3919, 0.08895, 0.536, 0.161, 0.6081, 0.161, 0.6081, 0.161, 0.536, 0.161, 0.3919, 0.01686, 0.3919, 0.08895, 0.464, 0.08895, 0.464, 0.01686, 0.6081, 0.08895, 0.536, 0.08895, 0.536, 0.08895, 0.6081, 0.08895, 0.3919, 0.161, 0.464, 0.161, 0.464, 0.161, 0.3919, 0.161, 0.464, 0.01686, 0.464, 0.08895, 0.536, 0.08895, 0.536, 0.01686, 0.464, 0.08895, 0.3919, 0.08895, 0.3919, 0.08895, 0.464, 0.08895, 0.536, 0.01686, 0.6081, 0.01686, 0.625, 0.0, 0.5417, 0.0, 0.4583, 0.0, 0.375, 0.0, 0.3919, 0.01686, 0.464, 0.01686, 0.3919, 0.161, 0.3919, 0.2331, 0.464, 0.2331, 0.464, 0.161, 0.0, 0.0, 0.0, 0.0, 0.0, 0.0, 0.0, 0.0, 0.536, 0.2331, 0.536, 0.161, 0.536, 0.161, 0.536, 0.2331, 0.536, 0.01686, 0.6081, 0.01686, 0.6081, 0.01686, 0.536, 0.01686, 0.6081, 0.01686, 0.6081, 0.08895, 0.6081, 0.08895, 0.6081, 0.01686, 0.536, 0.08895, 0.536, 0.01686, 0.536, 0.01686, 0.536, 0.08895, 0.3919, 0.2331, 0.3919, 0.161, 0.3919, 0.161, 0.3919, 0.2331, 0.464, 0.2331, 0.3919, 0.2331, 0.3919, 0.2331, 0.464, 0.2331, 0.6081, 0.161, 0.6081, 0.2331, 0.6081, 0.2331, 0.6081, 0.161, 0.0, 0.0, 0.0, 0.0, 0.0, 0.0, 0.0, 0.0, 0.6081, 0.2331, 0.536, 0.2331, 0.536, 0.2331, 0.6081, 0.2331, 0.0, 0.0, 0.0, 0.0, 0.0, 0.0, 0.0, 0.0, 0.0, 0.0, 0.0, 0.0, 0.0, 0.0, 0.0, 0.0, 0.0, 0.0, 0.0, 0.0, 0.0, 0.0, 0.0, 0.0, 0.0, 0.0, 0.0, 0.0, 0.0, 0.0, 0.0, 0.0, 0.0, 0.0, 0.0, 0.0, 0.0, 0.0, 0.0, 0.0, 0.0, 0.0, 0.0, 0.0, 0.0, 0.0, 0.0, 0.0, 0.0, 0.0, 0.0, 0.0, 0.0, 0.0, 0.0, 0.0, 0.0, 0.0, 0.0, 0.0, 0.0, 0.0, 0.0, 0.0, 0.464, 0.161, 0.464, 0.2331, 0.464, 0.2331, 0.464, 0.161, 0.0, 0.0, 0.0, 0.0, 0.0, 0.0, 0.0, 0.0, 0.0, 0.0, 0.0, 0.0, 0.0, 0.0, 0.0, 0.0, 0.536, 0.161, 0.536, 0.2331, 0.6081, 0.2331, 0.6081, 0.161, 0.464, 0.161, 0.464, 0.2331, 0.536, 0.2331, 0.536, 0.161, 0.6081, 0.161, 0.6081, 0.2331, 0.625, 0.25, 0.625, 0.1667, 0.625, 0.08333, 0.625, 0.0, 0.6081, 0.01686, 0.6081, 0.08895, 0.536, 0.08895, 0.536, 0.161, 0.6081, 0.161, 0.6081, 0.08895, 0.464, 0.08895, 0.464, 0.161, 0.536, 0.161, 0.536, 0.08895, 0.464, 0.2331, 0.3919, 0.2331, 0.375, 0.25, 0.4583, 0.25, 0.5417, 0.25, 0.625, 0.25, 0.6081, 0.2331, 0.536, 0.2331, 0.3919, 0.08895, 0.3919, 0.161, 0.464, 0.161, 0.464, 0.08895, 0.464, 0.01686, 0.464, 0.08895, 0.464, 0.08895, 0.464, 0.01686, 0.3919, 0.08895, 0.3919, 0.01686, 0.375, 0.0, 0.375, 0.08333, 0.375, 0.1667, 0.375, 0.25, 0.3919, 0.2331, 0.3919, 0.161, 0.536, 0.01686, 0.536, 0.08895, 0.6081, 0.08895, 0.6081, 0.01686, 0.3919, 0.01686, 0.464, 0.01686, 0.464, 0.01686, 0.3919, 0.01686, 0.3919, 0.08895, 0.3919, 0.01686, 0.3919, 0.01686, 0.3919, 0.08895, 0.536, 0.161, 0.6081, 0.161, 0.6081, 0.161, 0.536, 0.161, 0.3919, 0.01686, 0.3919, 0.08895, 0.464, 0.08895, 0.464, 0.01686, 0.6081, 0.08895, 0.536, 0.08895, 0.536, 0.08895, 0.6081, 0.08895, 0.3919, 0.161, 0.464, 0.161, 0.464, 0.161, 0.3919, 0.161, 0.464, 0.01686, 0.464, 0.08895, 0.536, 0.08895, 0.536, 0.01686, 0.464, 0.08895, 0.3919, 0.08895, 0.3919, 0.08895, 0.464, 0.08895, 0.536, 0.01686, 0.6081, 0.01686, 0.625, 0.0, 0.5417, 0.0, 0.4583, 0.0, 0.375, 0.0, 0.3919, 0.01686, 0.464, 0.01686, 0.3919, 0.161, 0.3919, 0.2331, 0.464, 0.2331, 0.464, 0.161, 0.0, 0.0, 0.0, 0.0, 0.0, 0.0, 0.0, 0.0, 0.536, 0.2331, 0.536, 0.161, 0.536, 0.161, 0.536, 0.2331, 0.536, 0.01686, 0.6081, 0.01686, 0.6081, 0.01686, 0.536, 0.01686, 0.6081, 0.01686, 0.6081, 0.08895, 0.6081, 0.08895, 0.6081, 0.01686, 0.536, 0.08895, 0.536, 0.01686, 0.536, 0.01686, 0.536, 0.08895, 0.3919, 0.2331, 0.3919, 0.161, 0.3919, 0.161, 0.3919, 0.2331, 0.464, 0.2331, 0.3919, 0.2331, 0.3919, 0.2331, 0.464, 0.2331, 0.6081, 0.161, 0.6081, 0.2331, 0.6081, 0.2331, 0.6081, 0.161, 0.0, 0.0, 0.0, 0.0, 0.0, 0.0, 0.0, 0.0, 0.6081, 0.2331, 0.536, 0.2331, 0.536, 0.2331, 0.6081, 0.2331, 0.0, 0.0, 0.0, 0.0, 0.0, 0.0, 0.0, 0.0, 0.0, 0.0, 0.0, 0.0, 0.0, 0.0, 0.0, 0.0, 0.0, 0.0, 0.0, 0.0, 0.0, 0.0, 0.0, 0.0, 0.0, 0.0, 0.0, 0.0, 0.0, 0.0, 0.0, 0.0, 0.0, 0.0, 0.0, 0.0, 0.0, 0.0, 0.0, 0.0, 0.0, 0.0, 0.0, 0.0, 0.0, 0.0, 0.0, 0.0, 0.0, 0.0, 0.0, 0.0, 0.0, 0.0, 0.0, 0.0, 0.0, 0.0, 0.0, 0.0, 0.0, 0.0, 0.0, 0.0, 0.464, 0.161, 0.464, 0.2331, 0.464, 0.2331, 0.464, 0.161, 0.0, 0.0, 0.0, 0.0, 0.0, 0.0, 0.0, 0.0, 0.0, 0.0, 0.0, 0.0, 0.0, 0.0, 0.0, 0.0, 0.536, 0.161, 0.6081, 0.161, 0.6081, 0.2331, 0.536, 0.2331, 0.464, 0.161, 0.536, 0.161, 0.536, 0.2331, 0.464, 0.2331, 0.6081, 0.161, 0.6081, 0.08895, 0.6081, 0.01686, 0.625, 0.0, 0.625, 0.08333, 0.625, 0.1667, 0.625, 0.25, 0.6081, 0.2331, 0.536, 0.08895, 0.6081, 0.08895, 0.6081, 0.161, 0.536, 0.161, 0.464, 0.08895, 0.536, 0.08895, 0.536, 0.161, 0.464, 0.161, 0.464, 0.2331, 0.536, 0.2331, 0.6081, 0.2331, 0.625, 0.25, 0.5417, 0.25, 0.4583, 0.25, 0.375, 0.25, 0.3919, 0.2331, 0.3919, 0.08895, 0.464, 0.08895, 0.464, 0.161, 0.3919, 0.161, 0.464, 0.01686, 0.464, 0.01686, 0.464, 0.08895, 0.464, 0.08895, 0.3919, 0.08895, 0.3919, 0.161, 0.3919, 0.2331, 0.375, 0.25, 0.375, 0.1667, 0.375, 0.08333, 0.375, 0.0, 0.3919, 0.01686, 0.536, 0.01686, 0.6081, 0.01686, 0.6081, 0.08895, 0.536, 0.08895, 0.3919, 0.01686, 0.3919, 0.01686, 0.464, 0.01686, 0.464, 0.01686, 0.3919, 0.08895, 0.3919, 0.08895, 0.3919, 0.01686, 0.3919, 0.01686, 0.536, 0.161, 0.536, 0.161, 0.6081, 0.161, 0.6081, 0.161, 0.3919, 0.01686, 0.464, 0.01686, 0.464, 0.08895, 0.3919, 0.08895, 0.6081, 0.08895, 0.6081, 0.08895, 0.536, 0.08895, 0.536, 0.08895, 0.3919, 0.161, 0.3919, 0.161, 0.464, 0.161, 0.464, 0.161, 0.464, 0.01686, 0.536, 0.01686, 0.536, 0.08895, 0.464, 0.08895, 0.464, 0.08895, 0.464, 0.08895, 0.3919, 0.08895, 0.3919, 0.08895, 0.536, 0.01686, 0.464, 0.01686, 0.3919, 0.01686, 0.375, 0.0, 0.4583, 0.0, 0.5417, 0.0, 0.625, 0.0, 0.6081, 0.01686, 0.3919, 0.161, 0.464, 0.161, 0.464, 0.2331, 0.3919, 0.2331, 0.0, 0.0, 0.0, 0.0, 0.0, 0.0, 0.0, 0.0, 0.536, 0.2331, 0.536, 0.2331, 0.536, 0.161, 0.536, 0.161, 0.536, 0.01686, 0.536, 0.01686, 0.6081, 0.01686, 0.6081, 0.01686, 0.6081, 0.01686, 0.6081, 0.01686, 0.6081, 0.08895, 0.6081, 0.08895, 0.536, 0.08895, 0.536, 0.08895, 0.536, 0.01686, 0.536, 0.01686, 0.3919, 0.2331, 0.3919, 0.2331, 0.3919, 0.161, 0.3919, 0.161, 0.464, 0.2331, 0.464, 0.2331, 0.3919, 0.2331, 0.3919, 0.2331, 0.6081, 0.161, 0.6081, 0.161, 0.6081, 0.2331, 0.6081, 0.2331, 0.0, 0.0, 0.0, 0.0, 0.0, 0.0, 0.0, 0.0, 0.6081, 0.2331, 0.6081, 0.2331, 0.536, 0.2331, 0.536, 0.2331, 0.0, 0.0, 0.0, 0.0, 0.0, 0.0, 0.0, 0.0, 0.0, 0.0, 0.0, 0.0, 0.0, 0.0, 0.0, 0.0, 0.0, 0.0, 0.0, 0.0, 0.0, 0.0, 0.0, 0.0, 0.0, 0.0, 0.0, 0.0, 0.0, 0.0, 0.0, 0.0, 0.0, 0.0, 0.0, 0.0, 0.0, 0.0, 0.0, 0.0, 0.0, 0.0, 0.0, 0.0, 0.0, 0.0, 0.0, 0.0, 0.0, 0.0, 0.0, 0.0, 0.0, 0.0, 0.0, 0.0, 0.0, 0.0, 0.0, 0.0, 0.0, 0.0, 0.0, 0.0, 0.464, 0.161, 0.464, 0.161, 0.464, 0.2331, 0.464, 0.2331, 0.0, 0.0, 0.0, 0.0, 0.0, 0.0, 0.0, 0.0, 0.0, 0.0, 0.0, 0.0, 0.0, 0.0, 0.0, 0.0, 0.0, 0.0, 0.0, 0.0, 0.0, 0.0, 0.0, 0.0, 0.0, 0.0, 0.0, 0.0, 0.0, 0.0, 0.0, 0.0, 0.0, 0.0, 0.0, 0.0, 0.0, 0.0, 0.0, 0.0, 0.0, 0.0, 0.0, 0.0, 0.0, 0.0, 0.0, 0.0, 0.0, 0.0, 0.0, 0.0, 0.0, 0.0, 0.0, 0.0, 0.0, 0.0, 0.0, 0.0, 0.0, 0.0, 0.0, 0.0, 0.0, 0.0, 0.0, 0.0, 0.0, 0.0, 0.0, 0.0, 0.0, 0.0, 0.0, 0.0, 0.0, 0.0, 0.0, 0.0, 0.0, 0.0, 0.0, 0.0, 0.0, 0.0, 0.0, 0.0, 0.0, 0.0, 0.0, 0.0, 0.0, 0.0, 0.0, 0.0, 0.0, 0.0, 0.0, 0.0, 0.0, 0.0, 0.0, 0.0, 0.0, 0.0, 0.0, 0.0, 0.0, 0.0, 0.0, 0.0, 0.0, 0.0, 0.0, 0.0, 0.0, 0.0, 0.0, 0.0, 0.0, 0.0, 0.0, 0.0, 0.0, 0.0, 0.0, 0.0, 0.0, 0.0, 0.0, 0.0, 0.0, 0.0, 0.0, 0.0, 0.0, 0.0, 0.0, 0.0, 0.0, 0.0, 0.0, 0.0, 0.0, 0.0, 0.0, 0.0, 0.0, 0.0, 0.0, 0.0, 0.0, 0.0, 0.0, 0.0, 0.0, 0.0, 0.0, 0.0, 0.0, 0.0, 0.0, 0.0, 0.0, 0.0, 0.0, 0.0, 0.0, 0.0, 0.0, 0.0, 0.0, 0.0, 0.0, 0.0, 0.0, 0.0, 0.0, 0.0, 0.0, 0.0, 0.0, 0.0, 0.0, 0.0, 0.0, 0.0, 0.0, 0.0, 0.0, 0.0, 0.0, 0.0, 0.0, 0.0, 0.0, 0.0, 0.0, 0.0, 0.0, 0.0, 0.0, 0.0, 0.0, 0.0, 0.0, 0.0])
me_cube_001.materials.append(mat_exteriorcladding)
me_cube_001.materials.append(mat_material)
me_cube_001.materials.append(mat_material_003)
me_cube_001.materials.append(mat_material_005)
me_cube_001.materials.append(mat_material_004)
me_cube_001.update()
me_cube_002 = bpy.data.meshes.new('Cube.002')
me_cube_002.from_pydata([(-1.0, -1.0, 1.0), (-1.0, 1.0, 1.0), (1.0, -1.0, 1.0), (1.0, 1.0, 1.0), (0.0, -1.0, 1.96), (0.0, 1.0, 1.96), (-1.075, -1.0, 1.079), (-1.075, 1.0, 1.079), (1.075, 1.0, 1.079), (1.075, -1.0, 1.079), (0.06895, -1.0, 2.045), (-0.06895, -1.0, 2.045), (0.0, -1.0, 2.016), (0.03731, -1.0, 2.065), (-2.235e-08, -1.0, 2.073), (-0.03731, -1.0, 2.065), (-0.06895, 1.0, 2.045), (0.06895, 1.0, 2.045), (0.0, 1.0, 2.016), (-0.03731, 1.0, 2.065), (2.235e-08, 1.0, 2.073), (0.03731, 1.0, 2.065), (-1.144, -1.0, 0.8615), (-1.144, 1.0, 0.8615), (1.144, 1.0, 0.8615), (1.144, -1.0, 0.8615), (-1.22, -1.0, 0.9401), (-1.22, 1.0, 0.9401), (1.22, 1.0, 0.9401), (1.22, -1.0, 0.9401), (0.4514, -0.6923, 0.9609), (0.4514, -0.6923, 2.055), (0.4514, -0.5486, 0.9609), (0.4514, -0.5486, 2.055), (0.7084, -0.6923, 0.9609), (0.7084, -0.6923, 2.055), (0.7084, -0.5486, 0.9609), (0.7084, -0.5486, 2.055), (0.3397, -0.7547, 2.055), (0.3397, -0.4862, 2.055), (0.82, -0.4862, 2.055), (0.82, -0.7547, 2.055), (0.3996, -0.7212, 2.186), (0.3996, -0.5197, 2.186), (0.7601, -0.5197, 2.186), (0.7601, -0.7212, 2.186), (0.3397, -0.7547, 2.186), (0.3397, -0.4862, 2.186), (0.82, -0.4862, 2.186), (0.82, -0.7547, 2.186), (0.3996, -0.7212, 2.115), (0.3996, -0.5197, 2.115), (0.7601, -0.5197, 2.115), (0.7601, -0.7212, 2.115), (-1.0, 0.8388, 1.0), (-1.0, -0.8388, 1.0), (1.0, 0.8388, 1.0), (1.0, -0.8388, 1.0), (0.0, 0.8388, 1.96), (0.0, -0.8388, 1.96)], [], [(1, 5, 4, 0), (2, 4, 5, 3), (0, 4, 12, 11, 6), (4, 2, 9, 10, 12), (6, 7, 27, 26), (5, 1, 7, 16, 18), (0, 6, 26, 22), (7, 6, 11, 16), (3, 5, 18, 17, 8), (10, 13, 12), (13, 14, 12), (14, 15, 12), (15, 11, 12), (16, 19, 18), (19, 20, 18), (20, 21, 18), (21, 17, 18), (10, 17, 21, 13), (13, 21, 20, 14), (14, 20, 19, 15), (15, 19, 16, 11), (9, 8, 17, 10), (23, 22, 26, 27), (25, 24, 28, 29), (9, 2, 25, 29), (2, 3, 24, 25), (7, 1, 23, 27), (8, 9, 29, 28), (3, 8, 28, 24), (1, 0, 22, 23), (30, 31, 33, 32), (32, 33, 37, 36), (36, 37, 35, 34), (34, 35, 31, 30), (31, 35, 41, 38), (41, 40, 48, 49), (37, 33, 39, 40), (35, 37, 40, 41), (33, 31, 38, 39), (45, 44, 52, 53), (39, 38, 46, 47), (38, 41, 49, 46), (40, 39, 47, 48), (42, 43, 47, 46), (43, 44, 48, 47), (44, 45, 49, 48), (45, 42, 46, 49), (52, 51, 50, 53), (43, 42, 50, 51), (42, 45, 53, 50), (44, 43, 51, 52), (54, 58, 56), (57, 59, 55)])
me_cube_002.polygons.foreach_set('material_index', [1, 1, 1, 1, 0, 1, 1, 0, 1, 1, 1, 1, 1, 1, 1, 1, 1, 0, 0, 0, 0, 0, 1, 1, 1, 1, 1, 0, 1, 1, 2, 2, 2, 2, 2, 2, 2, 2, 2, 2, 2, 2, 2, 2, 2, 2, 2, 2, 2, 2, 2, 3, 3])
_uv = me_cube_002.uv_layers.new(name='UVMap')
_uv.uv.foreach_set('vector', [0.625, 0.25, 0.625, 0.25, 0.625, 0.0, 0.625, 0.0, 0.625, 0.75, 0.625, 0.75, 0.625, 0.5, 0.625, 0.5, 0.625, 0.0, 0.625, 0.0, 0.625, 0.0, 0.625, 0.0, 0.625, 0.0, 0.625, 0.75, 0.625, 0.75, 0.625, 0.75, 0.625, 0.75, 0.625, 0.75, 0.625, 0.0, 0.625, 0.25, 0.625, 0.25, 0.625, 0.0, 0.625, 0.25, 0.625, 0.25, 0.625, 0.25, 0.625, 0.25, 0.625, 0.25, 0.625, 0.0, 0.625, 0.0, 0.625, 0.0, 0.625, 0.0, 0.625, 0.25, 0.625, 0.0, 0.625, 0.0, 0.625, 0.25, 0.625, 0.5, 0.625, 0.5, 0.625, 0.5, 0.625, 0.5, 0.625, 0.5, 0.625, 0.0, 0.625, 0.0, 0.625, 0.0, 0.625, 0.0, 0.625, 0.0, 0.625, 0.0, 0.625, 0.0, 0.625, 0.0, 0.625, 0.0, 0.625, 0.0, 0.625, 0.0, 0.625, 0.0, 0.625, 0.25, 0.625, 0.25, 0.625, 0.25, 0.625, 0.25, 0.625, 0.25, 0.625, 0.25, 0.625, 0.25, 0.625, 0.25, 0.625, 0.25, 0.625, 0.25, 0.625, 0.25, 0.625, 0.25, 0.625, 0.75, 0.625, 0.5, 0.625, 0.5, 0.625, 0.75, 0.625, 0.75, 0.625, 0.5, 0.625, 0.5, 0.625, 0.75, 0.625, 0.0, 0.625, 0.25, 0.625, 0.25, 0.625, 0.0, 0.625, 0.0, 0.625, 0.25, 0.625, 0.25, 0.625, 0.0, 0.625, 0.75, 0.625, 0.5, 0.625, 0.5, 0.625, 0.75, 0.625, 0.25, 0.625, 0.0, 0.625, 0.0, 0.625, 0.25, 0.625, 0.75, 0.625, 0.5, 0.625, 0.5, 0.625, 0.75, 0.625, 0.75, 0.625, 0.75, 0.625, 0.75, 0.625, 0.75, 0.625, 0.75, 0.625, 0.5, 0.625, 0.5, 0.625, 0.75, 0.625, 0.25, 0.625, 0.25, 0.625, 0.25, 0.625, 0.25, 0.625, 0.5, 0.625, 0.75, 0.625, 0.75, 0.625, 0.5, 0.625, 0.5, 0.625, 0.5, 0.625, 0.5, 0.625, 0.5, 0.625, 0.25, 0.625, 0.0, 0.625, 0.0, 0.625, 0.25, 0.375, 0.0, 0.625, 0.0, 0.625, 0.25, 0.375, 0.25, 0.375, 0.25, 0.625, 0.25, 0.625, 0.5, 0.375, 0.5, 0.375, 0.5, 0.625, 0.5, 0.625, 0.75, 0.375, 0.75, 0.375, 0.75, 0.625, 0.75, 0.625, 1.0, 0.375, 1.0, 0.625, 1.0, 0.625, 0.75, 0.625, 0.75, 0.625, 1.0, 0.625, 0.75, 0.625, 0.5, 0.625, 0.5, 0.625, 0.75, 0.625, 0.5, 0.625, 0.25, 0.625, 0.25, 0.625, 0.5, 0.625, 0.75, 0.625, 0.5, 0.625, 0.5, 0.625, 0.75, 0.625, 0.25, 0.625, 0.0, 0.625, 0.0, 0.625, 0.25, 0.6562, 0.7188, 0.6562, 0.5312, 0.6562, 0.5312, 0.6562, 0.7188, 0.625, 0.25, 0.625, 0.0, 0.625, 0.0, 0.625, 0.25, 0.625, 1.0, 0.625, 0.75, 0.625, 0.75, 0.625, 1.0, 0.625, 0.5, 0.625, 0.25, 0.625, 0.25, 0.625, 0.5, 0.8438, 0.7188, 0.8438, 0.5312, 0.875, 0.5, 0.875, 0.75, 0.8438, 0.5312, 0.6562, 0.5312, 0.625, 0.5, 0.875, 0.5, 0.6562, 0.5312, 0.6562, 0.7188, 0.625, 0.75, 0.625, 0.5, 0.6562, 0.7188, 0.8438, 0.7188, 0.875, 0.75, 0.625, 0.75, 0.6562, 0.5312, 0.8438, 0.5312, 0.8438, 0.7188, 0.6562, 0.7188, 0.8438, 0.5312, 0.8438, 0.7188, 0.8438, 0.7188, 0.8438, 0.5312, 0.8438, 0.7188, 0.6562, 0.7188, 0.6562, 0.7188, 0.8438, 0.7188, 0.6562, 0.5312, 0.8438, 0.5312, 0.8438, 0.5312, 0.6562, 0.5312, 0.625, 1.0, 0.625, 1.0, 0.625, 0.75, 0.625, 0.5, 0.625, 0.5, 0.625, 0.25])
me_cube_002.materials.append(mat_material_002)
me_cube_002.materials.append(mat_material_005)
me_cube_002.materials.append(mat_material_001)
me_cube_002.materials.append(mat_exteriorcladding)
me_cube_002.materials.append(mat_material)
me_cube_002.materials.append(mat_material_003)
me_cube_002.materials.append(mat_material_004)
me_cube_002.update()

# ---- objects
ob_cube = bpy.data.objects.new('Cube', me_cube_001)
ob_roof = bpy.data.objects.new('Roof', me_cube_002)

# ---- transforms, parenting, visibility, modifiers, constraints
ob_cube.location = (0.0, 0.0, 0.0)
ob_roof.location = (0.0, 0.0, 1.75)
ob_roof.scale = (2.0, 3.577, 1.75)

# ---- collection membership
col_collection.objects.link(ob_cube)
col_collection.objects.link(ob_roof)

# ---- scene / render settings (as saved in the file)
scene.frame_start = 1; scene.frame_end = 250; scene.frame_set(1)
scene.render.engine = 'BLENDER_EEVEE_NEXT'
scene.cycles.sampling_pattern = 'TABULATED_SOBOL'
bpy.context.view_layer.update()

# ---- added for rendering (the .blend has no active camera and no usable light): camera, sun
cam_auto = bpy.data.cameras.new('AutoCamera')
cam_auto.lens = 50.0
cam_auto.sensor_width = 36.0
cam_auto.clip_end = 1000.0
ob_auto_camera = bpy.data.objects.new('AutoCamera', cam_auto)
scene.collection.objects.link(ob_auto_camera)
ob_auto_camera.location = (9.40213, -11.2826, 10.571)
ob_auto_camera.rotation_euler = (1.09748, -7.21219e-08, 0.694738)
scene.camera = ob_auto_camera
light_auto_sun = bpy.data.lights.new('AutoSun', 'SUN')
light_auto_sun.energy = 3.0
light_auto_sun.angle = 0.0523599
ob_auto_sun = bpy.data.objects.new('AutoSun', light_auto_sun)
scene.collection.objects.link(ob_auto_sun)
ob_auto_sun.rotation_euler = (0.872665, 0.174533, 0.523599)
bpy.context.view_layer.update()
